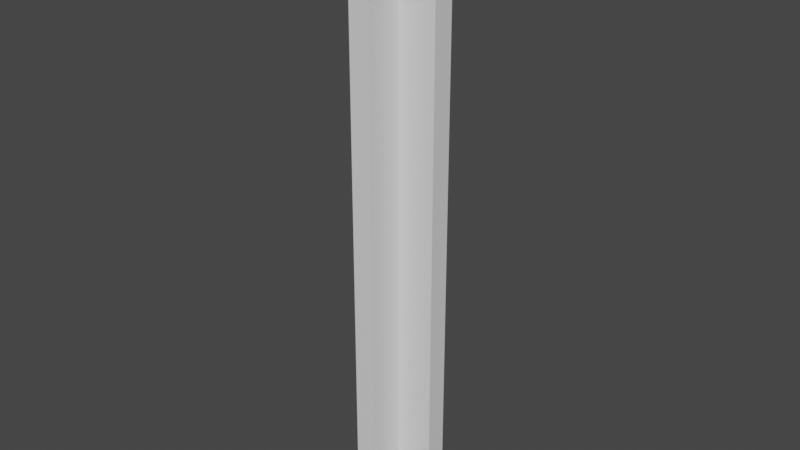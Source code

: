 # Source: double_wall_corner.blend  (saved by Blender 2.83.18; exported with 4.5.12 LTS)
import bpy
from mathutils import Matrix  # noqa: F401  (used for matrix-valued properties, if any)

bpy.ops.wm.read_factory_settings(use_empty=True)
scene = bpy.context.scene
scene.name = 'Scene'

# ---- materials (node trees are filled in below, after node groups)
mat_wallpapera = bpy.data.materials.new('wallpaperA')
mat_wallpapera.use_transparent_shadow = False
mat_silla = bpy.data.materials.new('sillA')
mat_silla.use_transparent_shadow = False
mat_wallpaperb = bpy.data.materials.new('wallpaperB')
mat_wallpaperb.use_transparent_shadow = False
mat_sillb = bpy.data.materials.new('sillB')
mat_sillb.use_transparent_shadow = False

# ---- material node trees
mat_wallpapera.use_nodes = True; mat_wallpapera.node_tree.nodes.clear()
_N = mat_wallpapera.node_tree.nodes; _L = mat_wallpapera.node_tree.links
n0 = _N.new('ShaderNodeBsdfPrincipled'); n0.name = 'Principled BSDF'; n0.location = (10, 300)
n0.distribution = 'GGX'
n0.subsurface_method = 'BURLEY'
n0.inputs[3].default_value = 1.45
n0.inputs[27].default_value = (0.0, 0.0, 0.0, 1.0)
n0.inputs[28].default_value = 1.0
n1 = _N.new('ShaderNodeOutputMaterial'); n1.name = 'Material Output'; n1.location = (300, 300)
_L.new(n0.outputs[0], n1.inputs[0])
n1.is_active_output = True
mat_silla.use_nodes = True; mat_silla.node_tree.nodes.clear()
_N = mat_silla.node_tree.nodes; _L = mat_silla.node_tree.links
n0 = _N.new('ShaderNodeBsdfPrincipled'); n0.name = 'Principled BSDF'; n0.location = (10, 300)
n0.distribution = 'GGX'
n0.subsurface_method = 'BURLEY'
n0.inputs[3].default_value = 1.45
n0.inputs[27].default_value = (0.0, 0.0, 0.0, 1.0)
n0.inputs[28].default_value = 1.0
n1 = _N.new('ShaderNodeOutputMaterial'); n1.name = 'Material Output'; n1.location = (300, 300)
_L.new(n0.outputs[0], n1.inputs[0])
n1.is_active_output = True
mat_wallpaperb.use_nodes = True; mat_wallpaperb.node_tree.nodes.clear()
_N = mat_wallpaperb.node_tree.nodes; _L = mat_wallpaperb.node_tree.links
n0 = _N.new('ShaderNodeBsdfPrincipled'); n0.name = 'Principled BSDF'; n0.location = (10, 300)
n0.distribution = 'GGX'
n0.subsurface_method = 'BURLEY'
n0.inputs[3].default_value = 1.45
n0.inputs[27].default_value = (0.0, 0.0, 0.0, 1.0)
n0.inputs[28].default_value = 1.0
n1 = _N.new('ShaderNodeOutputMaterial'); n1.name = 'Material Output'; n1.location = (300, 300)
_L.new(n0.outputs[0], n1.inputs[0])
n1.is_active_output = True
mat_sillb.use_nodes = True; mat_sillb.node_tree.nodes.clear()
_N = mat_sillb.node_tree.nodes; _L = mat_sillb.node_tree.links
n0 = _N.new('ShaderNodeBsdfPrincipled'); n0.name = 'Principled BSDF'; n0.location = (10, 300)
n0.distribution = 'GGX'
n0.subsurface_method = 'BURLEY'
n0.inputs[3].default_value = 1.45
n0.inputs[27].default_value = (0.0, 0.0, 0.0, 1.0)
n0.inputs[28].default_value = 1.0
n1 = _N.new('ShaderNodeOutputMaterial'); n1.name = 'Material Output'; n1.location = (300, 300)
_L.new(n0.outputs[0], n1.inputs[0])
n1.is_active_output = True

# ---- world
world_world = bpy.data.worlds.new('World'); scene.world = world_world
world_world.use_nodes = True; world_world.node_tree.nodes.clear()
_N = world_world.node_tree.nodes; _L = world_world.node_tree.links
n0 = _N.new('ShaderNodeOutputWorld'); n0.name = 'World Output'; n0.location = (300, 300)
n1 = _N.new('ShaderNodeBackground'); n1.name = 'Background'; n1.location = (10, 300)
n1.inputs[0].default_value = (0.05088, 0.05088, 0.05088, 1.0)
_L.new(n1.outputs[0], n0.inputs[0])
n0.is_active_output = True
world_world.color = (0.05088, 0.05088, 0.05088)
world_world.use_sun_shadow = False
world_world.sun_shadow_jitter_overblur = 0.0

# ---- meshes
me_cube = bpy.data.meshes.new('Cube')
me_cube.from_pydata([(0.125, -0.125, 6.5), (-0.125, 0.125, -0.5), (-0.125, 0.125, 6.5), (0.5625, -0.125, -0.5), (0.5625, -0.125, 6.5), (0.5625, 0.125, -0.5), (0.5625, 0.125, 6.5), (0.125, -0.125, -0.2445), (-0.125, 0.125, -0.2445), (0.5625, 0.125, -0.2445), (0.5625, -0.125, -0.2445), (0.5625, -0.1875, -0.2445), (0.5625, -0.1875, -0.5), (-0.1875, 0.1875, -0.2445), (-0.1875, 0.1875, -0.5), (0.5625, 0.1875, -0.5), (0.5625, 0.1875, -0.2445), (0.125, -0.5625, -0.5), (0.125, -0.5625, 6.5), (-0.125, -0.5625, -0.5), (-0.125, -0.5625, 6.5), (0.125, -0.125, -0.5), (0.125, -0.5625, -0.2445), (-0.125, -0.5625, -0.2445), (0.1875, -0.1875, -0.2445), (0.1875, -0.1875, -0.5), (0.1875, -0.5625, -0.5), (0.1875, -0.5625, -0.2445), (-0.1875, -0.5625, -0.2445), (-0.1875, -0.5625, -0.5), (-1.49e-08, 0.0, 6.5), (0.5625, 0.0, -0.5), (0.5625, 0.0, 6.5), (0.5625, 0.0, -0.2445), (1.49e-08, -0.5625, -0.5), (1.49e-08, -0.5625, 6.5), (-1.49e-08, 0.0, -0.5)], [], [(8, 2, 6, 9), (33, 32, 4, 10), (10, 4, 0, 7), (36, 31, 3, 21), (32, 30, 0, 4), (31, 33, 10, 3), (9, 5, 15, 16), (12, 11, 24, 25), (21, 3, 12, 25), (3, 10, 11, 12), (10, 7, 24, 11), (14, 13, 16, 15), (5, 1, 14, 15), (8, 9, 16, 13), (23, 20, 2, 8), (7, 0, 18, 22), (34, 36, 21, 17), (30, 35, 18, 0), (25, 24, 27, 26), (17, 21, 25, 26), (7, 22, 27, 24), (29, 28, 13, 14), (1, 19, 29, 14), (23, 8, 13, 28), (34, 35, 20, 23, 28, 29, 19), (22, 18, 35, 34, 17, 26, 27), (2, 20, 35, 30), (19, 1, 36, 34), (5, 9, 33, 31), (6, 2, 30, 32), (1, 5, 31, 36), (9, 6, 32, 33)])
me_cube.polygons.foreach_set('material_index', [0, 2, 2, 3, 2, 3, 1, 3, 3, 3, 3, 1, 1, 1, 0, 2, 3, 2, 3, 3, 3, 1, 1, 1, 0, 2, 0, 1, 1, 0, 1, 0])
_uv = me_cube.uv_layers.new(name='UVMap')
_uv.uv.foreach_set('vector', [0.5014, 0.25, 0.625, 0.25, 0.625, 0.5, 0.5014, 0.5, 0.5014, 0.625, 0.625, 0.625, 0.625, 0.75, 0.5014, 0.75, 0.5014, 0.75, 0.625, 0.75, 0.625, 1.0, 0.5014, 1.0, 0.125, 0.625, 0.375, 0.625, 0.375, 0.75, 0.125, 0.75, 0.625, 0.625, 0.875, 0.625, 0.875, 0.75, 0.625, 0.75, 0.375, 0.625, 0.5014, 0.625, 0.5014, 0.75, 0.375, 0.75, 0.5014, 0.5, 0.375, 0.5, 0.375, 0.5, 0.5014, 0.5, 0.375, 0.75, 0.5014, 0.75, 0.5014, 1.0, 0.375, 1.0, 0.125, 0.75, 0.375, 0.75, 0.375, 0.75, 0.125, 0.75, 0.375, 0.75, 0.5014, 0.75, 0.5014, 0.75, 0.375, 0.75, 0.5014, 0.75, 0.5014, 1.0, 0.5014, 1.0, 0.5014, 0.75, 0.375, 0.25, 0.5014, 0.25, 0.5014, 0.5, 0.375, 0.5, 0.375, 0.5, 0.125, 0.5, 0.125, 0.5, 0.375, 0.5, 0.5014, 0.25, 0.5014, 0.5, 0.5014, 0.5, 0.5014, 0.25, 0.5014, 0.25, 0.625, 0.25, 0.625, 0.5, 0.5014, 0.5, 0.5014, 0.75, 0.625, 0.75, 0.625, 1.0, 0.5014, 1.0, 0.125, 0.625, 0.375, 0.625, 0.375, 0.75, 0.125, 0.75, 0.625, 0.625, 0.875, 0.625, 0.875, 0.75, 0.625, 0.75, 0.375, 0.75, 0.5014, 0.75, 0.5014, 1.0, 0.375, 1.0, 0.125, 0.75, 0.375, 0.75, 0.375, 0.75, 0.125, 0.75, 0.5014, 0.75, 0.5014, 1.0, 0.5014, 1.0, 0.5014, 0.75, 0.375, 0.25, 0.5014, 0.25, 0.5014, 0.5, 0.375, 0.5, 0.375, 0.5, 0.125, 0.5, 0.125, 0.5, 0.375, 0.5, 0.5014, 0.25, 0.5014, 0.5, 0.5014, 0.5, 0.5014, 0.25, 0.375, 0.125, 0.625, 0.125, 0.625, 0.25, 0.5014, 0.25, 0.5014, 0.25, 0.375, 0.25, 0.375, 0.25, 0.5014, 0.0, 0.625, 0.0, 0.625, 0.125, 0.375, 0.125, 0.375, 0.0, 0.375, 0.0, 0.5014, 0.0, 0.625, 0.5, 0.875, 0.5, 0.875, 0.625, 0.625, 0.625, 0.125, 0.5, 0.375, 0.5, 0.375, 0.625, 0.125, 0.625, 0.375, 0.5, 0.5014, 0.5, 0.5014, 0.625, 0.375, 0.625, 0.625, 0.5, 0.875, 0.5, 0.875, 0.625, 0.625, 0.625, 0.125, 0.5, 0.375, 0.5, 0.375, 0.625, 0.125, 0.625, 0.5014, 0.5, 0.625, 0.5, 0.625, 0.625, 0.5014, 0.625])
me_cube.materials.append(mat_wallpapera)
me_cube.materials.append(mat_silla)
me_cube.materials.append(mat_wallpaperb)
me_cube.materials.append(mat_sillb)
me_cube.use_remesh_fix_poles = True
me_cube.use_remesh_preserve_attributes = False
me_cube.use_mirror_vertex_groups = False
me_cube.update()

# ---- objects
ob_cube = bpy.data.objects.new('Cube', me_cube)

# ---- transforms, parenting, visibility, modifiers, constraints
ob_cube.location = (0.0, 0.0, 0.5)
ob_cube.lineart.crease_threshold = 0.0

# ---- collection membership
scene.collection.objects.link(ob_cube)

# ---- scene / render settings (as saved in the file)
scene.frame_start = 1; scene.frame_end = 250; scene.frame_set(1)
scene.render.engine = 'BLENDER_EEVEE_NEXT'
scene.cycles.use_denoising = False
scene.cycles.samples = 128
scene.cycles.sampling_pattern = 'TABULATED_SOBOL'
scene.cycles.use_adaptive_sampling = False
scene.cycles.use_light_tree = False
scene.view_settings.view_transform = 'Filmic'
bpy.context.view_layer.update()

# ---- added for rendering (the .blend has no active camera and no usable light): camera, sun
cam_auto = bpy.data.cameras.new('AutoCamera')
cam_auto.lens = 50.0
cam_auto.sensor_width = 36.0
cam_auto.clip_end = 1000.0
ob_auto_camera = bpy.data.objects.new('AutoCamera', cam_auto)
scene.collection.objects.link(ob_auto_camera)
ob_auto_camera.location = (6.738, -8.0481, 8.7404)
ob_auto_camera.rotation_euler = (1.09748, -7.21219e-08, 0.694738)
scene.camera = ob_auto_camera
light_auto_sun = bpy.data.lights.new('AutoSun', 'SUN')
light_auto_sun.energy = 3.0
light_auto_sun.angle = 0.0523599
ob_auto_sun = bpy.data.objects.new('AutoSun', light_auto_sun)
scene.collection.objects.link(ob_auto_sun)
ob_auto_sun.rotation_euler = (0.872665, 0.174533, 0.523599)
bpy.context.view_layer.update()
